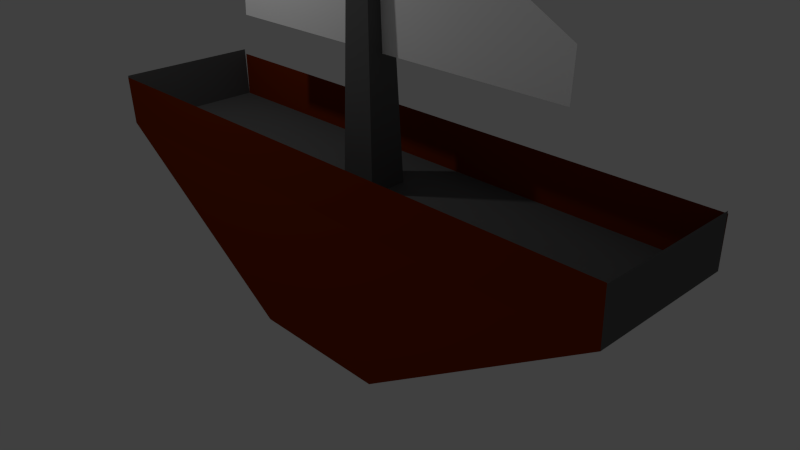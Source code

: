 # Source: fishingboat1.blend  (saved by Blender 2.73.0; exported with 4.5.12 LTS)
import bpy
from mathutils import Matrix  # noqa: F401  (used for matrix-valued properties, if any)

bpy.ops.wm.read_factory_settings(use_empty=True)
scene = bpy.context.scene
scene.name = 'Scene'

# ---- collections
col_collection_1 = bpy.data.collections.new('Collection 1'); scene.collection.children.link(col_collection_1)

# ---- materials (node trees are filled in below, after node groups)
mat_material_001 = bpy.data.materials.new('Material.001')
mat_material_001.alpha_threshold = 0.0
mat_material_001.use_transparent_shadow = False
mat_material_001.diffuse_color = (1.0, 1.0, 1.0, 1.0)
mat_material_001.roughness = 0.5
mat_material_001.specular_intensity = 1.0
mat_material_003 = bpy.data.materials.new('Material.003')
mat_material_003.alpha_threshold = 0.0
mat_material_003.use_transparent_shadow = False
mat_material_003.diffuse_color = (0.123, 0.123, 0.123, 1.0)
mat_material_003.roughness = 0.5
mat_material_002 = bpy.data.materials.new('Material.002')
mat_material_002.alpha_threshold = 0.0
mat_material_002.use_transparent_shadow = False
mat_material_002.diffuse_color = (0.2203, 0.02596, 0.0008421, 1.0)
mat_material_002.roughness = 0.5

# ---- material node trees

# ---- world
world_world = bpy.data.worlds.new('World'); scene.world = world_world
world_world.color = (0.05088, 0.05088, 0.05088)
world_world.use_sun_shadow = False
world_world.sun_shadow_jitter_overblur = 0.0
world_world.cycles.sampling_method = 'MANUAL'
world_world.cycles.sample_map_resolution = 256

# ---- cameras
cam_camera = bpy.data.cameras.new('Camera')
cam_camera.clip_end = 100.0
cam_camera.lens = 35.0
cam_camera.sensor_width = 32.0
cam_camera.sensor_height = 18.0
cam_camera.ortho_scale = 7.314
cam_camera.dof.focus_distance = 0.0
cam_camera.dof.aperture_fstop = 128.0

# ---- lights
light_lamp = bpy.data.lights.new('Lamp', 'POINT')
light_lamp.transmission_factor = 0.0
light_lamp.cutoff_distance = 30.0
light_lamp.energy = 100.0
light_lamp.shadow_buffer_clip_start = 1.001
light_lamp.shadow_soft_size = 0.1
light_lamp.shadow_maximum_resolution = 0.006
light_lamp.use_absolute_resolution = True
light_lamp.cycles.use_multiple_importance_sampling = False

# ---- meshes
me_plane = bpy.data.meshes.new('Plane')
me_plane.from_pydata([(-2.543, -1.022, -0.0216), (2.76, -0.9754, 0.02464), (-2.522, -0.5177, -0.0216), (2.779, -0.367, 0.02464), (-0.0504, -0.9999, 0.0001337), (-0.05275, 1.167, 0.0001337)], [], [(4, 1, 3, 5), (0, 4, 5, 2)])
me_plane.materials.append(mat_material_001)
me_plane.use_remesh_preserve_volume = False
me_plane.use_remesh_preserve_attributes = False
me_plane.use_mirror_vertex_groups = False
me_plane.update()
me_cube_001 = bpy.data.meshes.new('Cube.001')
me_cube_001.from_pydata([(-1.0, -1.0, -1.0), (-1.0, 1.0, -1.0), (1.0, 1.0, -1.0), (1.0, -1.0, -1.0), (-0.5551, -0.5551, 1.0), (-0.5551, 0.5551, 1.0), (0.5551, 0.5551, 1.0), (0.5551, -0.5551, 1.0)], [], [(4, 5, 1, 0), (5, 6, 2, 1), (6, 7, 3, 2), (7, 4, 0, 3), (0, 1, 2, 3), (7, 6, 5, 4)])
me_cube_001.materials.append(mat_material_003)
me_cube_001.use_remesh_preserve_volume = False
me_cube_001.use_remesh_preserve_attributes = False
me_cube_001.use_mirror_vertex_groups = False
me_cube_001.update()
me_cube = bpy.data.meshes.new('Cube')
me_cube.from_pydata([(1.0, 1.0, -1.0), (1.0, -1.0, -1.0), (-1.0, -1.0, -1.0), (-1.0, 1.0, -1.0), (4.082, 1.0, 1.0), (4.082, -1.0, 1.0), (-4.082, -1.0, 1.0), (-4.082, 1.0, 1.0), (4.09, -1.025, 1.694), (-4.074, -1.025, 1.694), (4.085, 0.9999, 1.64), (-4.078, 0.9999, 1.64), (4.077, 1.001, 1.669), (4.077, -0.9994, 1.669), (-4.073, -1.022, 1.717), (-4.073, 0.9777, 1.717)], [], [(0, 1, 2, 3), (4, 7, 6, 5), (0, 4, 5, 1), (1, 5, 6, 2), (2, 6, 7, 3), (4, 0, 3, 7), (6, 5, 8, 9), (4, 7, 11, 10), (5, 4, 12, 13), (7, 6, 14, 15)])
me_cube.polygons.foreach_set('material_index', [0, 1, 0, 0, 0, 0, 0, 0, 1, 1])
me_cube.materials.append(mat_material_002)
me_cube.materials.append(mat_material_003)
me_cube.use_remesh_preserve_volume = False
me_cube.use_remesh_preserve_attributes = False
me_cube.use_mirror_x = True
me_cube.update()

# ---- objects
ob_plane = bpy.data.objects.new('Plane', me_plane)
ob_cube_001 = bpy.data.objects.new('Cube.001', me_cube_001)
ob_cube = bpy.data.objects.new('Cube', me_cube)
ob_lamp = bpy.data.objects.new('Lamp', light_lamp)
ob_camera = bpy.data.objects.new('Camera', cam_camera)

# ---- transforms, parenting, visibility, modifiers, constraints
ob_plane.location = (0.07635, 0.03071, 3.658)
ob_plane.rotation_euler = (1.571, 0.014, 0.014)
ob_plane.lineart.crease_threshold = 0.0
ob_cube_001.location = (0.004855, 0.03331, 2.758)
ob_cube_001.scale = (0.2622, 0.2622, 1.933)
ob_cube_001.lineart.crease_threshold = 0.0
ob_cube.location = (0.0, 0.0, 0.0)
ob_cube.lock_rotations_4d = False
ob_cube.empty_display_type = 'ARROWS'
ob_cube.lineart.crease_threshold = 0.0
ob_cube.use_mesh_mirror_x = True
ob_lamp.location = (-2.377, -2.08, 5.904)
ob_lamp.rotation_euler = (0.6503, 0.05522, 1.866)
ob_lamp.lock_rotations_4d = False
ob_lamp.empty_display_type = 'ARROWS'
ob_lamp.color = (0.0, 0.0, 0.0, 0.0)
ob_lamp.lineart.crease_threshold = 0.0
ob_camera.location = (7.481, -6.508, 5.344)
ob_camera.rotation_euler = (1.109, 0.01082, 0.8149)
ob_camera.lock_rotations_4d = False
ob_camera.empty_display_type = 'ARROWS'
ob_camera.color = (0.0, 0.0, 0.0, 0.0)
ob_camera.display_type = 'WIRE'
ob_camera.lineart.crease_threshold = 0.0

# ---- collection membership
col_collection_1.objects.link(ob_plane)
col_collection_1.objects.link(ob_cube_001)
col_collection_1.objects.link(ob_cube)
col_collection_1.objects.link(ob_lamp)
col_collection_1.objects.link(ob_camera)

# ---- scene / render settings (as saved in the file)
scene.camera = ob_camera
scene.frame_start = 1; scene.frame_end = 250; scene.frame_set(1)
scene.render.engine = 'BLENDER_EEVEE_NEXT'
scene.render.resolution_percentage = 50
scene.render.dither_intensity = 0.0
scene.cycles.use_denoising = False
scene.cycles.samples = 10
scene.cycles.sampling_pattern = 'TABULATED_SOBOL'
scene.cycles.light_sampling_threshold = 0.0
scene.cycles.use_adaptive_sampling = False
scene.cycles.use_light_tree = False
scene.cycles.blur_glossy = 0.0
scene.cycles.pixel_filter_type = 'GAUSSIAN'
scene.cycles.sample_clamp_indirect = 0.0
scene.view_settings.view_transform = 'Standard'
bpy.context.view_layer.update()
